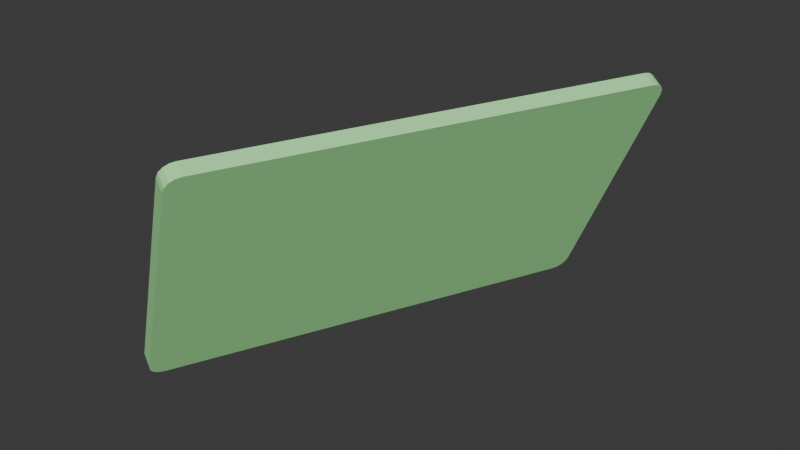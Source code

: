 # Source: tablet.blend  (saved by Blender 5.0.118; exported with 4.5.12 LTS)
import bpy
from mathutils import Matrix  # noqa: F401  (used for matrix-valued properties, if any)

bpy.ops.wm.read_factory_settings(use_empty=True)
scene = bpy.context.scene
scene.name = 'Scene'

# ---- collections
col_collection = bpy.data.collections.new('Collection'); scene.collection.children.link(col_collection)

# ---- materials (node trees are filled in below, after node groups)
mat_tablet_button = bpy.data.materials.new('tablet_button')
mat_tablet = bpy.data.materials.new('tablet')
mat_screen = bpy.data.materials.new('screen')
mat_camera = bpy.data.materials.new('camera')

# ---- material node trees
mat_tablet_button.use_nodes = True; mat_tablet_button.node_tree.nodes.clear()
_N = mat_tablet_button.node_tree.nodes; _L = mat_tablet_button.node_tree.links
n0 = _N.new('ShaderNodeBsdfPrincipled'); n0.name = 'Principled BSDF'; n0.location = (-200, 100)
n0.inputs[0].default_value = (0.3541, 0.7811, 0.3285, 1.0)
n1 = _N.new('ShaderNodeOutputMaterial'); n1.name = 'Material Output'; n1.location = (200, 100)
_L.new(n0.outputs[0], n1.inputs[0])
n1.is_active_output = True
mat_tablet.use_nodes = True; mat_tablet.node_tree.nodes.clear()
_N = mat_tablet.node_tree.nodes; _L = mat_tablet.node_tree.links
n0 = _N.new('ShaderNodeBsdfPrincipled'); n0.name = 'Principled BSDF'; n0.location = (-200, 100)
n0.inputs[0].default_value = (0.4508, 1.0, 0.4179, 1.0)
n1 = _N.new('ShaderNodeOutputMaterial'); n1.name = 'Material Output'; n1.location = (200, 100)
_L.new(n0.outputs[0], n1.inputs[0])
n1.is_active_output = True
mat_screen.use_nodes = True; mat_screen.node_tree.nodes.clear()
_N = mat_screen.node_tree.nodes; _L = mat_screen.node_tree.links
n0 = _N.new('ShaderNodeBsdfPrincipled'); n0.name = 'Principled BSDF'; n0.location = (-200, 100)
n0.inputs[0].default_value = (0.006977, 0.006977, 0.006977, 1.0)
n1 = _N.new('ShaderNodeOutputMaterial'); n1.name = 'Material Output'; n1.location = (200, 100)
_L.new(n0.outputs[0], n1.inputs[0])
n1.is_active_output = True
mat_camera.use_nodes = True; mat_camera.node_tree.nodes.clear()
_N = mat_camera.node_tree.nodes; _L = mat_camera.node_tree.links
n0 = _N.new('ShaderNodeBsdfPrincipled'); n0.name = 'Principled BSDF'; n0.location = (-200, 100)
n0.inputs[0].default_value = (0.03747, 0.03747, 0.03747, 1.0)
n1 = _N.new('ShaderNodeOutputMaterial'); n1.name = 'Material Output'; n1.location = (200, 100)
_L.new(n0.outputs[0], n1.inputs[0])
n1.is_active_output = True

# ---- world
world_world = bpy.data.worlds.new('World'); scene.world = world_world
world_world.use_nodes = True; world_world.node_tree.nodes.clear()
_N = world_world.node_tree.nodes; _L = world_world.node_tree.links
n0 = _N.new('ShaderNodeOutputWorld'); n0.name = 'World Output'; n0.location = (200, 100)
n1 = _N.new('ShaderNodeBackground'); n1.name = 'Background'; n1.location = (-200, 100)
n1.inputs[0].default_value = (0.05088, 0.05088, 0.05088, 1.0)
_L.new(n1.outputs[0], n0.inputs[0])
n0.is_active_output = True
world_world.color = (0.05088, 0.05088, 0.05088)
world_world.sun_shadow_jitter_overblur = 0.0

# ---- meshes
me_circle = bpy.data.meshes.new('Circle')
me_circle.from_pydata([(-0.03712, -0.06881, -0.003156), (-0.03579, -0.06784, -0.001382), (-0.03845, -0.07017, -0.004666), (-0.0397, -0.07187, -0.005853), (-0.04083, -0.07385, -0.006671), (-0.04181, -0.07603, -0.007089), (-0.04259, -0.07833, -0.007091), (-0.04314, -0.08065, -0.006677), (-0.04344, -0.08292, -0.005863), (-0.04348, -0.08503, -0.004679), (-0.04326, -0.08692, -0.003172), (-0.04279, -0.0885, -0.0014), (-0.04208, -0.08972, 0.00057), (-0.04116, -0.09054, 0.002662), (-0.04007, -0.09091, 0.004795), (-0.03885, -0.09082, 0.006887), (-0.03754, -0.09029, 0.008859), (-0.0362, -0.08932, 0.01063), (-0.03488, -0.08796, 0.01214), (-0.03363, -0.08626, 0.01333), (-0.03249, -0.08428, 0.01415), (-0.03152, -0.0821, 0.01457), (-0.03074, -0.0798, 0.01457), (-0.03019, -0.07748, 0.01415), (-0.02989, -0.07522, 0.01334), (-0.02985, -0.0731, 0.01216), (-0.03007, -0.07121, 0.01065), (-0.03054, -0.06963, 0.008877), (-0.03125, -0.06841, 0.006907), (-0.03217, -0.0676, 0.004816), (-0.03326, -0.06723, 0.002682), (-0.03448, -0.06731, 0.0005899), (-0.09701, -0.08629, -0.1361), (-0.09753, -0.06834, -0.1505), (-0.09918, -0.084, -0.1416), (-0.1, -0.07979, -0.1463), (-0.09946, -0.07429, -0.1494), (-0.1111, -0.06249, -0.1428), (-0.1106, -0.08044, -0.1283), (-0.1131, -0.06844, -0.1417), (-0.1136, -0.07394, -0.1385), (-0.1128, -0.07815, -0.1339), (0.08838, 0.3638, -0.1505), (0.1018, 0.3758, -0.1361), (0.09137, 0.3693, -0.1494), (0.09497, 0.3735, -0.1463), (0.09862, 0.3758, -0.1416), (0.08817, 0.3816, -0.1283), (0.07478, 0.3696, -0.1428), (0.08502, 0.3816, -0.1339), (0.08137, 0.3793, -0.1385), (0.07777, 0.3751, -0.1417), (0.03577, -0.1257, 0.1257), (0.02238, -0.1376, 0.1113), (0.03278, -0.1312, 0.1246), (0.02918, -0.1354, 0.1215), (0.02553, -0.1377, 0.1168), (0.008779, -0.1318, 0.1191), (0.02217, -0.1198, 0.1335), (0.01193, -0.1318, 0.1246), (0.01558, -0.1295, 0.1292), (0.01918, -0.1253, 0.1324), (0.2212, 0.3244, 0.1113), (0.2217, 0.3064, 0.1257), (0.2233, 0.3221, 0.1168), (0.2242, 0.3179, 0.1215), (0.2236, 0.3124, 0.1246), (0.2081, 0.3123, 0.1335), (0.2076, 0.3302, 0.1191), (0.21, 0.3182, 0.1324), (0.2106, 0.3237, 0.1292), (0.2097, 0.328, 0.1246), (0.1382, 0.3376, -0.001733), (0.1389, 0.3381, -0.0007731), (0.1375, 0.3368, -0.002549), (0.1368, 0.3359, -0.00319), (0.1362, 0.3348, -0.003633), (0.1356, 0.3336, -0.003859), (0.1352, 0.3324, -0.00386), (0.1349, 0.3312, -0.003636), (0.1348, 0.3299, -0.003196), (0.1347, 0.3288, -0.002556), (0.1348, 0.3278, -0.001741), (0.1351, 0.3269, -0.000783), (0.1355, 0.3262, 0.000282), (0.136, 0.3258, 0.001413), (0.1366, 0.3256, 0.002566), (0.1372, 0.3257, 0.003697), (0.1379, 0.3259, 0.004763), (0.1387, 0.3265, 0.005723), (0.1394, 0.3272, 0.006539), (0.1401, 0.3281, 0.00718), (0.1407, 0.3292, 0.007623), (0.1412, 0.3304, 0.007849), (0.1416, 0.3316, 0.00785), (0.1419, 0.3329, 0.007626), (0.1421, 0.3341, 0.007186), (0.1421, 0.3352, 0.006546), (0.142, 0.3363, 0.005731), (0.1417, 0.3371, 0.004773), (0.1413, 0.3378, 0.003708), (0.1408, 0.3382, 0.002577), (0.1403, 0.3384, 0.001424), (0.1396, 0.3384, 0.0002927), (-0.07831, -0.01625, -0.1109), (-0.07789, -0.03057, -0.09938), (-0.07985, -0.021, -0.11), (-0.08031, -0.02539, -0.1075), (-0.07962, -0.02875, -0.1038), (0.08076, 0.3382, -0.09938), (0.07007, 0.3286, -0.1109), (0.07824, 0.3382, -0.1038), (0.07533, 0.3364, -0.1075), (0.07246, 0.333, -0.11), (0.01739, -0.07157, 0.09807), (0.02808, -0.06202, 0.1096), (0.01991, -0.07157, 0.1025), (0.02282, -0.06976, 0.1062), (0.02569, -0.0664, 0.1087), (0.1765, 0.2829, 0.1096), (0.176, 0.2972, 0.09807), (0.178, 0.2876, 0.1087), (0.1785, 0.292, 0.1062), (0.1778, 0.2954, 0.1025)], [], [(0, 2, 3, 4, 5, 6, 7, 8, 9, 10, 11, 12, 13, 14, 15, 16, 17, 18, 19, 20, 21, 22, 23, 24, 25, 26, 27, 28, 29, 30, 31, 1), (32, 38, 41, 34), (34, 41, 40, 35), (35, 40, 39, 36), (36, 39, 37, 33), (47, 43, 46, 49), (49, 46, 45, 50), (50, 45, 44, 51), (51, 44, 42, 48), (67, 63, 66, 69), (69, 66, 65, 70), (70, 65, 64, 71), (71, 64, 62, 68), (57, 53, 56, 59), (59, 56, 55, 60), (60, 55, 54, 61), (61, 54, 52, 58), (42, 44, 45, 46, 43, 62, 64, 65, 66, 63, 52, 54, 55, 56, 53, 32, 34, 35, 36, 33), (33, 37, 48, 42), (53, 57, 38, 32), (67, 69, 70, 71, 68, 47, 49, 50, 51, 48, 37, 39, 40, 41, 38, 57, 59, 60, 61, 58), (43, 47, 68, 62), (63, 67, 58, 52), (72, 74, 75, 76, 77, 78, 79, 80, 81, 82, 83, 84, 85, 86, 87, 88, 89, 90, 91, 92, 93, 94, 95, 96, 97, 98, 99, 100, 101, 102, 103, 73), (119, 121, 122, 123, 120, 109, 111, 112, 113, 110, 104, 106, 107, 108, 105, 114, 116, 117, 118, 115)])
me_circle.polygons.foreach_set('material_index', [0, 1, 1, 1, 1, 1, 1, 1, 1, 1, 1, 1, 1, 1, 1, 1, 1, 1, 1, 1, 1, 1, 1, 3, 2])
_uv = me_circle.uv_layers.new(name='UVMap')
_uv.uv.foreach_set('vector', [0.0, 0.0, 0.0, 0.0, 0.0, 0.0, 0.0, 0.0, 0.0, 0.0, 0.0, 0.0, 0.0, 0.0, 0.0, 0.0, 0.0, 0.0, 0.0, 0.0, 0.0, 0.0, 0.0, 0.0, 0.0, 0.0, 0.0, 0.0, 0.0, 0.0, 0.0, 0.0, 0.0, 0.0, 0.0, 0.0, 0.0, 0.0, 0.0, 0.0, 0.0, 0.0, 0.0, 0.0, 0.0, 0.0, 0.0, 0.0, 0.0, 0.0, 0.0, 0.0, 0.0, 0.0, 0.0, 0.0, 0.0, 0.0, 0.0, 0.0, 0.0, 0.0, 0.0, 0.0, 0.375, 0.987, 0.625, 0.987, 0.625, 0.9919, 0.375, 0.9919, 0.375, 0.9919, 0.625, 0.9919, 0.625, 1.0, 0.375, 1.0, 0.375, 0.0, 0.625, 0.0, 0.625, 0.004996, 0.375, 0.004996, 0.375, 0.004996, 0.625, 0.004996, 0.625, 0.008093, 0.375, 0.008093, 0.625, 0.263, 0.375, 0.263, 0.375, 0.2581, 0.625, 0.2581, 0.625, 0.2581, 0.375, 0.2581, 0.375, 0.25, 0.625, 0.25, 0.625, 0.25, 0.375, 0.25, 0.375, 0.245, 0.625, 0.245, 0.625, 0.245, 0.375, 0.245, 0.375, 0.2419, 0.625, 0.2419, 0.625, 0.5081, 0.375, 0.5081, 0.3747, 0.505, 0.6253, 0.505, 0.6253, 0.505, 0.3747, 0.505, 0.3737, 0.5008, 0.6263, 0.5008, 0.6263, 0.5008, 0.3737, 0.5008, 0.3723, 0.4948, 0.6277, 0.4948, 0.6277, 0.4948, 0.3723, 0.4948, 0.3707, 0.4913, 0.6293, 0.4913, 0.6293, 0.7587, 0.3707, 0.7587, 0.3723, 0.7552, 0.6277, 0.7552, 0.6277, 0.7552, 0.3723, 0.7552, 0.3737, 0.7492, 0.6263, 0.7492, 0.6263, 0.7492, 0.3737, 0.7492, 0.3747, 0.745, 0.6253, 0.745, 0.6253, 0.745, 0.3747, 0.745, 0.375, 0.7419, 0.625, 0.7419, 0.125, 0.5081, 0.126, 0.505, 0.1288, 0.5024, 0.1331, 0.5006, 0.138, 0.5, 0.3707, 0.4913, 0.3723, 0.4948, 0.3737, 0.5008, 0.3747, 0.505, 0.375, 0.5081, 0.375, 0.7419, 0.3747, 0.745, 0.3737, 0.7492, 0.3723, 0.7552, 0.3707, 0.7587, 0.138, 0.75, 0.1331, 0.7494, 0.1288, 0.7476, 0.126, 0.745, 0.125, 0.7419, 0.375, 0.008093, 0.625, 0.008093, 0.625, 0.2419, 0.375, 0.2419, 0.3707, 0.7587, 0.6293, 0.7587, 0.625, 0.987, 0.375, 0.987, 0.625, 0.5081, 0.6253, 0.505, 0.6263, 0.5008, 0.6277, 0.4948, 0.6293, 0.4913, 0.862, 0.5, 0.8669, 0.5006, 0.8712, 0.5024, 0.874, 0.505, 0.875, 0.5081, 0.875, 0.7419, 0.874, 0.745, 0.8712, 0.7476, 0.8669, 0.7494, 0.862, 0.75, 0.6293, 0.7587, 0.6277, 0.7552, 0.6263, 0.7492, 0.6253, 0.745, 0.625, 0.7419, 0.375, 0.263, 0.625, 0.263, 0.6293, 0.4913, 0.3707, 0.4913, 0.375, 0.5081, 0.625, 0.5081, 0.625, 0.7419, 0.375, 0.7419, 0.0, 0.0, 0.0, 0.0, 0.0, 0.0, 0.0, 0.0, 0.0, 0.0, 0.0, 0.0, 0.0, 0.0, 0.0, 0.0, 0.0, 0.0, 0.0, 0.0, 0.0, 0.0, 0.0, 0.0, 0.0, 0.0, 0.0, 0.0, 0.0, 0.0, 0.0, 0.0, 0.0, 0.0, 0.0, 0.0, 0.0, 0.0, 0.0, 0.0, 0.0, 0.0, 0.0, 0.0, 0.0, 0.0, 0.0, 0.0, 0.0, 0.0, 0.0, 0.0, 0.0, 0.0, 0.0, 0.0, 0.0, 0.0, 0.0, 0.0, 0.0, 0.0, 0.0, 0.0, 0.625, 0.5081, 0.6253, 0.505, 0.6263, 0.5008, 0.6277, 0.4948, 0.6293, 0.4913, 0.862, 0.5, 0.8669, 0.5006, 0.8712, 0.5024, 0.874, 0.505, 0.875, 0.5081, 0.875, 0.7419, 0.874, 0.745, 0.8712, 0.7476, 0.8669, 0.7494, 0.862, 0.75, 0.6293, 0.7587, 0.6277, 0.7552, 0.6263, 0.7492, 0.6253, 0.745, 0.625, 0.7419])
me_circle.materials.append(mat_tablet_button)
me_circle.materials.append(mat_tablet)
me_circle.materials.append(mat_screen)
me_circle.materials.append(mat_camera)
me_circle.update()

# ---- objects
ob_tablet = bpy.data.objects.new('tablet', me_circle)

# ---- transforms, parenting, visibility, modifiers, constraints
ob_tablet.location = (-0.03853, -0.09445, 0.06359)

# ---- collection membership
col_collection.objects.link(ob_tablet)

# ---- scene / render settings (as saved in the file)
scene.frame_start = 1; scene.frame_end = 250; scene.frame_set(1)
scene.render.engine = 'BLENDER_EEVEE_NEXT'
scene.render.bake_bias = 0.0
scene.render.bake_samples = 0
scene.cycles.sampling_pattern = 'TABULATED_SOBOL'
scene.eevee.use_volume_custom_range = False
bpy.context.view_layer.update()

# ---- added for rendering (the .blend has no active camera and no usable light): camera, sun
cam_auto = bpy.data.cameras.new('AutoCamera')
cam_auto.lens = 50.0
cam_auto.sensor_width = 36.0
cam_auto.clip_end = 1000.0
ob_auto_camera = bpy.data.objects.new('AutoCamera', cam_auto)
scene.collection.objects.link(ob_auto_camera)
ob_auto_camera.location = (0.64728, -0.729108, 0.559476)
ob_auto_camera.rotation_euler = (1.09748, -7.21219e-08, 0.694738)
scene.camera = ob_auto_camera
light_auto_sun = bpy.data.lights.new('AutoSun', 'SUN')
light_auto_sun.energy = 3.0
light_auto_sun.angle = 0.0523599
ob_auto_sun = bpy.data.objects.new('AutoSun', light_auto_sun)
scene.collection.objects.link(ob_auto_sun)
ob_auto_sun.rotation_euler = (0.872665, 0.174533, 0.523599)
bpy.context.view_layer.update()

